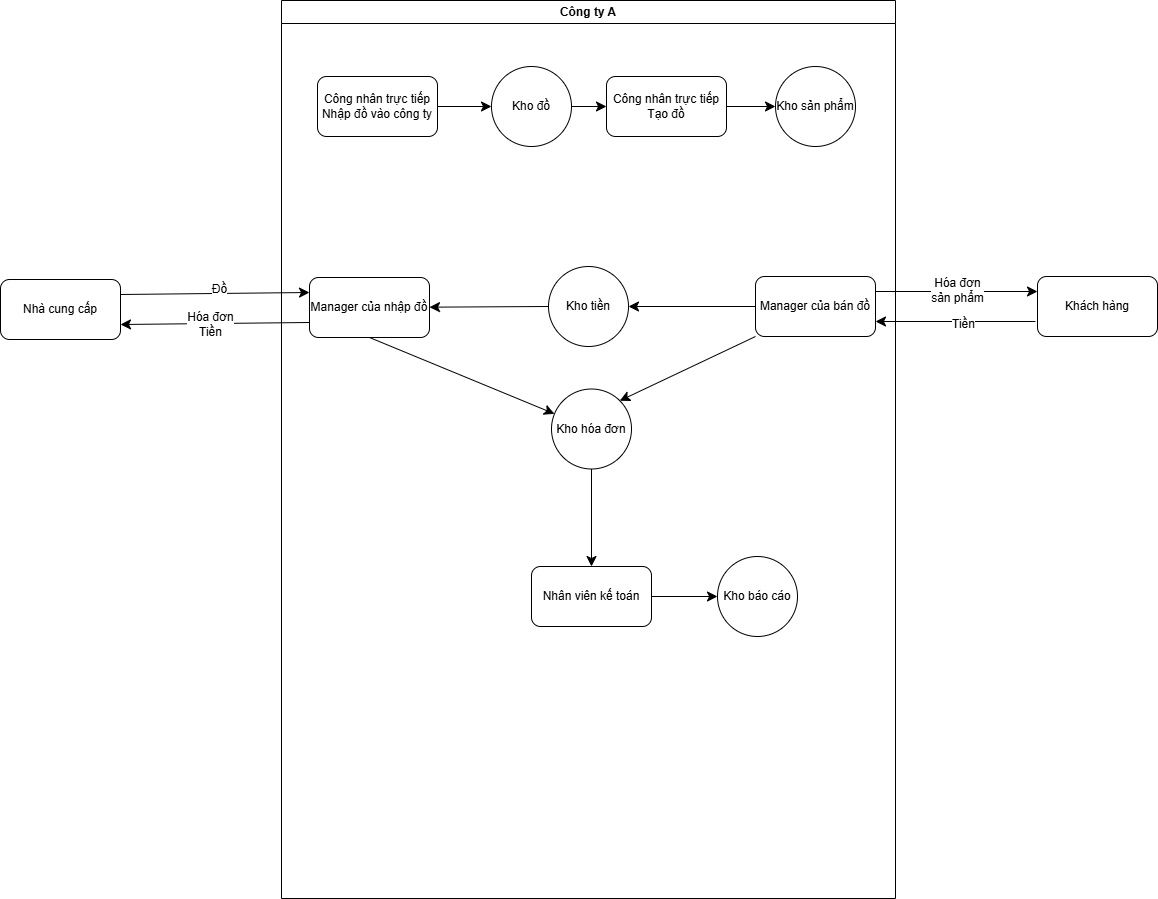

The diagram above was exported from draw.io. Its source (the exported page's mxGraphModel, read from the mxfile embedded in the PNG):
<mxGraphModel dx="1690" dy="922" grid="0" gridSize="10" guides="1" tooltips="1" connect="1" arrows="1" fold="1" page="0" pageScale="1" pageWidth="827" pageHeight="1169" math="0" shadow="0">
  <root>
    <mxCell id="0" />
    <mxCell id="1" parent="0" />
    <mxCell id="gunu3F-HUy4lbcYX426M-2" value="Công ty A" style="swimlane;whiteSpace=wrap;html=1;" parent="1" vertex="1">
      <mxGeometry x="50" y="-184" width="614" height="898" as="geometry" />
    </mxCell>
    <mxCell id="gunu3F-HUy4lbcYX426M-22" style="edgeStyle=none;curved=1;rounded=0;orthogonalLoop=1;jettySize=auto;html=1;exitX=1;exitY=0.5;exitDx=0;exitDy=0;fontSize=12;startSize=8;endSize=8;" parent="gunu3F-HUy4lbcYX426M-2" source="gunu3F-HUy4lbcYX426M-5" target="gunu3F-HUy4lbcYX426M-17" edge="1">
      <mxGeometry relative="1" as="geometry" />
    </mxCell>
    <mxCell id="gunu3F-HUy4lbcYX426M-5" value="Công nhân trực tiếp Nhập đồ vào công ty" style="rounded=1;whiteSpace=wrap;html=1;" parent="gunu3F-HUy4lbcYX426M-2" vertex="1">
      <mxGeometry x="36" y="76" width="120" height="60" as="geometry" />
    </mxCell>
    <mxCell id="gunu3F-HUy4lbcYX426M-6" value="Công nhân trực tiếp Tạo đồ" style="rounded=1;whiteSpace=wrap;html=1;" parent="gunu3F-HUy4lbcYX426M-2" vertex="1">
      <mxGeometry x="325" y="76" width="120" height="60" as="geometry" />
    </mxCell>
    <mxCell id="gunu3F-HUy4lbcYX426M-28" style="edgeStyle=none;curved=1;rounded=0;orthogonalLoop=1;jettySize=auto;html=1;exitX=0.5;exitY=1;exitDx=0;exitDy=0;fontSize=12;startSize=8;endSize=8;" parent="gunu3F-HUy4lbcYX426M-2" source="gunu3F-HUy4lbcYX426M-7" target="gunu3F-HUy4lbcYX426M-27" edge="1">
      <mxGeometry relative="1" as="geometry">
        <mxPoint x="-10.4000244140625" y="295.6000061035156" as="targetPoint" />
      </mxGeometry>
    </mxCell>
    <mxCell id="gunu3F-HUy4lbcYX426M-7" value="Manager của nhập đồ" style="rounded=1;whiteSpace=wrap;html=1;" parent="gunu3F-HUy4lbcYX426M-2" vertex="1">
      <mxGeometry x="28" y="277" width="120" height="60" as="geometry" />
    </mxCell>
    <mxCell id="gunu3F-HUy4lbcYX426M-23" style="edgeStyle=none;curved=1;rounded=0;orthogonalLoop=1;jettySize=auto;html=1;exitX=1;exitY=0.5;exitDx=0;exitDy=0;entryX=0;entryY=0.5;entryDx=0;entryDy=0;fontSize=12;startSize=8;endSize=8;" parent="gunu3F-HUy4lbcYX426M-2" source="gunu3F-HUy4lbcYX426M-17" target="gunu3F-HUy4lbcYX426M-6" edge="1">
      <mxGeometry relative="1" as="geometry" />
    </mxCell>
    <mxCell id="gunu3F-HUy4lbcYX426M-17" value="Kho đồ" style="ellipse;whiteSpace=wrap;html=1;" parent="gunu3F-HUy4lbcYX426M-2" vertex="1">
      <mxGeometry x="210" y="66" width="80" height="80" as="geometry" />
    </mxCell>
    <mxCell id="gunu3F-HUy4lbcYX426M-20" style="edgeStyle=none;curved=1;rounded=0;orthogonalLoop=1;jettySize=auto;html=1;exitX=0;exitY=0.5;exitDx=0;exitDy=0;fontSize=12;startSize=8;endSize=8;" parent="gunu3F-HUy4lbcYX426M-2" source="gunu3F-HUy4lbcYX426M-18" target="gunu3F-HUy4lbcYX426M-7" edge="1">
      <mxGeometry relative="1" as="geometry">
        <mxPoint x="270" y="307" as="sourcePoint" />
      </mxGeometry>
    </mxCell>
    <mxCell id="gunu3F-HUy4lbcYX426M-18" value="Kho tiền" style="ellipse;whiteSpace=wrap;html=1;" parent="gunu3F-HUy4lbcYX426M-2" vertex="1">
      <mxGeometry x="267" y="266" width="80" height="80" as="geometry" />
    </mxCell>
    <mxCell id="gunu3F-HUy4lbcYX426M-32" style="edgeStyle=none;curved=1;rounded=0;orthogonalLoop=1;jettySize=auto;html=1;exitX=1;exitY=0.5;exitDx=0;exitDy=0;fontSize=12;startSize=8;endSize=8;" parent="gunu3F-HUy4lbcYX426M-2" source="gunu3F-HUy4lbcYX426M-24" target="gunu3F-HUy4lbcYX426M-31" edge="1">
      <mxGeometry relative="1" as="geometry" />
    </mxCell>
    <mxCell id="gunu3F-HUy4lbcYX426M-24" value="Nhân viên kế toán" style="rounded=1;whiteSpace=wrap;html=1;" parent="gunu3F-HUy4lbcYX426M-2" vertex="1">
      <mxGeometry x="250" y="566" width="120" height="60" as="geometry" />
    </mxCell>
    <mxCell id="gunu3F-HUy4lbcYX426M-29" style="edgeStyle=none;curved=1;rounded=0;orthogonalLoop=1;jettySize=auto;html=1;exitX=0;exitY=1;exitDx=0;exitDy=0;entryX=1;entryY=0;entryDx=0;entryDy=0;fontSize=12;startSize=8;endSize=8;" parent="gunu3F-HUy4lbcYX426M-2" source="gunu3F-HUy4lbcYX426M-8" target="gunu3F-HUy4lbcYX426M-27" edge="1">
      <mxGeometry relative="1" as="geometry" />
    </mxCell>
    <mxCell id="gunu3F-HUy4lbcYX426M-8" value="Manager của bán đồ" style="rounded=1;whiteSpace=wrap;html=1;" parent="gunu3F-HUy4lbcYX426M-2" vertex="1">
      <mxGeometry x="474" y="276" width="120" height="60" as="geometry" />
    </mxCell>
    <mxCell id="gunu3F-HUy4lbcYX426M-19" style="edgeStyle=none;curved=1;rounded=0;orthogonalLoop=1;jettySize=auto;html=1;exitX=0;exitY=0.5;exitDx=0;exitDy=0;fontSize=12;startSize=8;endSize=8;entryX=1;entryY=0.5;entryDx=0;entryDy=0;" parent="gunu3F-HUy4lbcYX426M-2" source="gunu3F-HUy4lbcYX426M-8" target="gunu3F-HUy4lbcYX426M-18" edge="1">
      <mxGeometry relative="1" as="geometry">
        <mxPoint x="350" y="307" as="targetPoint" />
      </mxGeometry>
    </mxCell>
    <mxCell id="gunu3F-HUy4lbcYX426M-30" style="edgeStyle=none;curved=1;rounded=0;orthogonalLoop=1;jettySize=auto;html=1;exitX=0.5;exitY=1;exitDx=0;exitDy=0;fontSize=12;startSize=8;endSize=8;" parent="gunu3F-HUy4lbcYX426M-2" source="gunu3F-HUy4lbcYX426M-27" target="gunu3F-HUy4lbcYX426M-24" edge="1">
      <mxGeometry relative="1" as="geometry" />
    </mxCell>
    <mxCell id="gunu3F-HUy4lbcYX426M-27" value="Kho hóa đơn" style="ellipse;whiteSpace=wrap;html=1;" parent="gunu3F-HUy4lbcYX426M-2" vertex="1">
      <mxGeometry x="270" y="388.5" width="80" height="80" as="geometry" />
    </mxCell>
    <mxCell id="gunu3F-HUy4lbcYX426M-31" value="Kho báo cáo" style="ellipse;whiteSpace=wrap;html=1;" parent="gunu3F-HUy4lbcYX426M-2" vertex="1">
      <mxGeometry x="436" y="556" width="80" height="80" as="geometry" />
    </mxCell>
    <mxCell id="gunu3F-HUy4lbcYX426M-33" value="Kho sản phẩm" style="ellipse;whiteSpace=wrap;html=1;" parent="gunu3F-HUy4lbcYX426M-2" vertex="1">
      <mxGeometry x="494" y="66" width="80" height="80" as="geometry" />
    </mxCell>
    <mxCell id="gunu3F-HUy4lbcYX426M-34" style="edgeStyle=none;curved=1;rounded=0;orthogonalLoop=1;jettySize=auto;html=1;exitX=1;exitY=0.5;exitDx=0;exitDy=0;entryX=0;entryY=0.5;entryDx=0;entryDy=0;fontSize=12;startSize=8;endSize=8;" parent="gunu3F-HUy4lbcYX426M-2" source="gunu3F-HUy4lbcYX426M-6" target="gunu3F-HUy4lbcYX426M-33" edge="1">
      <mxGeometry relative="1" as="geometry" />
    </mxCell>
    <mxCell id="gunu3F-HUy4lbcYX426M-9" style="edgeStyle=none;curved=1;rounded=0;orthogonalLoop=1;jettySize=auto;html=1;exitX=1;exitY=0.25;exitDx=0;exitDy=0;fontSize=12;startSize=8;endSize=8;entryX=0;entryY=0.25;entryDx=0;entryDy=0;" parent="1" source="gunu3F-HUy4lbcYX426M-3" target="gunu3F-HUy4lbcYX426M-7" edge="1">
      <mxGeometry relative="1" as="geometry" />
    </mxCell>
    <mxCell id="gunu3F-HUy4lbcYX426M-10" value="Đồ" style="edgeLabel;html=1;align=center;verticalAlign=middle;resizable=0;points=[];fontSize=12;" parent="gunu3F-HUy4lbcYX426M-9" vertex="1" connectable="0">
      <mxGeometry x="-0.4677" relative="1" as="geometry">
        <mxPoint x="49" y="-5" as="offset" />
      </mxGeometry>
    </mxCell>
    <mxCell id="gunu3F-HUy4lbcYX426M-3" value="Nhà cung cấp" style="rounded=1;whiteSpace=wrap;html=1;" parent="1" vertex="1">
      <mxGeometry x="-231" y="95" width="120" height="60" as="geometry" />
    </mxCell>
    <mxCell id="gunu3F-HUy4lbcYX426M-15" style="edgeStyle=none;curved=1;rounded=0;orthogonalLoop=1;jettySize=auto;html=1;entryX=1;entryY=0.75;entryDx=0;entryDy=0;fontSize=12;startSize=8;endSize=8;" parent="1" target="gunu3F-HUy4lbcYX426M-8" edge="1">
      <mxGeometry relative="1" as="geometry">
        <mxPoint x="804" y="137" as="sourcePoint" />
      </mxGeometry>
    </mxCell>
    <mxCell id="gunu3F-HUy4lbcYX426M-16" value="&lt;div&gt;Tiền&lt;/div&gt;" style="edgeLabel;html=1;align=center;verticalAlign=middle;resizable=0;points=[];fontSize=12;" parent="gunu3F-HUy4lbcYX426M-15" vertex="1" connectable="0">
      <mxGeometry x="-0.093" y="2" relative="1" as="geometry">
        <mxPoint as="offset" />
      </mxGeometry>
    </mxCell>
    <mxCell id="gunu3F-HUy4lbcYX426M-4" value="Khách hàng" style="rounded=1;whiteSpace=wrap;html=1;" parent="1" vertex="1">
      <mxGeometry x="806" y="92" width="120" height="60" as="geometry" />
    </mxCell>
    <mxCell id="gunu3F-HUy4lbcYX426M-25" style="edgeStyle=none;curved=1;rounded=0;orthogonalLoop=1;jettySize=auto;html=1;exitX=1;exitY=0.25;exitDx=0;exitDy=0;entryX=0;entryY=0.25;entryDx=0;entryDy=0;fontSize=12;startSize=8;endSize=8;" parent="1" source="gunu3F-HUy4lbcYX426M-8" target="gunu3F-HUy4lbcYX426M-4" edge="1">
      <mxGeometry relative="1" as="geometry">
        <mxPoint x="665" y="245" as="sourcePoint" />
        <mxPoint x="851" y="190" as="targetPoint" />
      </mxGeometry>
    </mxCell>
    <mxCell id="gunu3F-HUy4lbcYX426M-26" value="Hóa đơn&lt;div&gt;sản phẩm&lt;/div&gt;" style="edgeLabel;html=1;align=center;verticalAlign=middle;resizable=0;points=[];fontSize=12;" parent="gunu3F-HUy4lbcYX426M-25" vertex="1" connectable="0">
      <mxGeometry x="-0.0029" y="2" relative="1" as="geometry">
        <mxPoint as="offset" />
      </mxGeometry>
    </mxCell>
    <mxCell id="gunu3F-HUy4lbcYX426M-13" style="edgeStyle=none;curved=1;rounded=0;orthogonalLoop=1;jettySize=auto;html=1;exitX=0;exitY=0.75;exitDx=0;exitDy=0;entryX=1;entryY=0.75;entryDx=0;entryDy=0;fontSize=12;startSize=8;endSize=8;" parent="1" source="gunu3F-HUy4lbcYX426M-7" target="gunu3F-HUy4lbcYX426M-3" edge="1">
      <mxGeometry relative="1" as="geometry" />
    </mxCell>
    <mxCell id="gunu3F-HUy4lbcYX426M-14" value="Hóa đơn&lt;div&gt;Tiền&lt;/div&gt;" style="edgeLabel;html=1;align=center;verticalAlign=middle;resizable=0;points=[];fontSize=12;" parent="gunu3F-HUy4lbcYX426M-13" vertex="1" connectable="0">
      <mxGeometry x="0.0544" relative="1" as="geometry">
        <mxPoint as="offset" />
      </mxGeometry>
    </mxCell>
  </root>
</mxGraphModel>